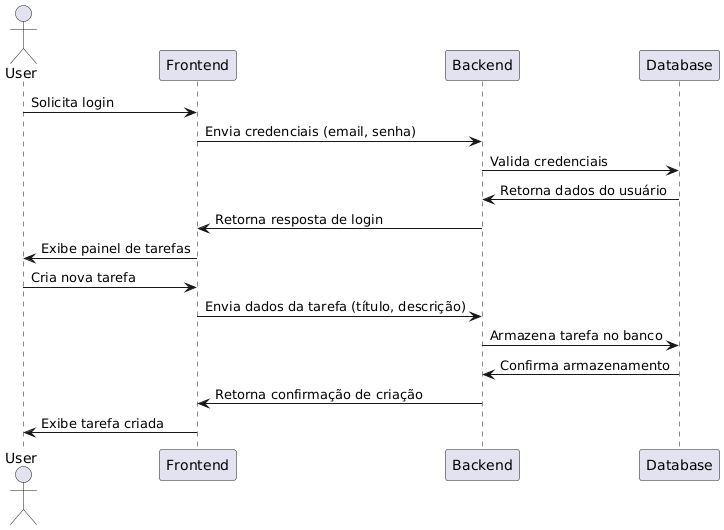

The diagram above was rendered by PlantUML. Its source (embedded in the PNG):
@startuml
actor User
participant Frontend
participant Backend
participant Database

User -> Frontend: Solicita login
Frontend -> Backend: Envia credenciais (email, senha)
Backend -> Database: Valida credenciais
Database -> Backend: Retorna dados do usuário
Backend -> Frontend: Retorna resposta de login
Frontend -> User: Exibe painel de tarefas

User -> Frontend: Cria nova tarefa
Frontend -> Backend: Envia dados da tarefa (título, descrição)
Backend -> Database: Armazena tarefa no banco
Database -> Backend: Confirma armazenamento
Backend -> Frontend: Retorna confirmação de criação
Frontend -> User: Exibe tarefa criada
@enduml